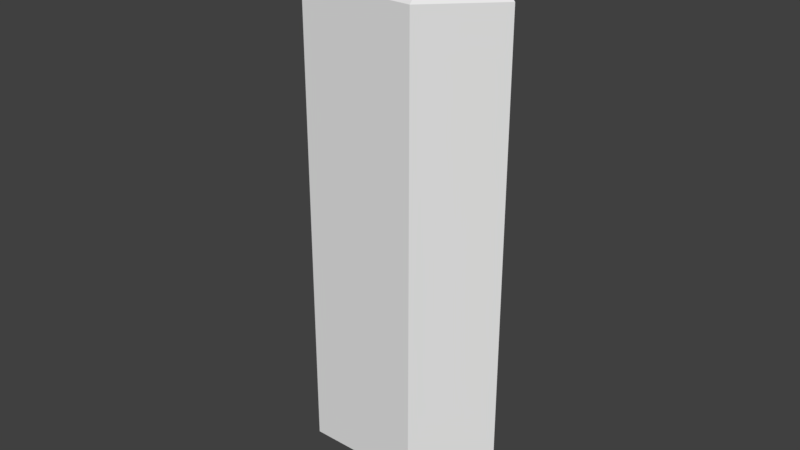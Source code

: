 # Source: Gem.blend  (saved by Blender 2.80.75; exported with 4.5.12 LTS)
import bpy
from mathutils import Matrix  # noqa: F401  (used for matrix-valued properties, if any)

bpy.ops.wm.read_factory_settings(use_empty=True)
scene = bpy.context.scene
scene.name = 'Scene'

# ---- materials (node trees are filled in below, after node groups)
mat_material = bpy.data.materials.new('Material')
mat_material.alpha_threshold = 0.0
mat_material.roughness = 0.5
mat_material.line_color = (0.0, 0.0, 0.0, 1.0)

# ---- material node trees

# ---- world
world_world = bpy.data.worlds.new('World'); scene.world = world_world
world_world.color = (0.05088, 0.05088, 0.05088)
world_world.use_sun_shadow = False
world_world.sun_shadow_jitter_overblur = 0.0

# ---- meshes
me_cube = bpy.data.meshes.new('Cube')
me_cube.from_pydata([(-2.0, 3.576e-07, 4.0), (1.0, -1.0, -4.0), (-1.0, -1.0, -4.0), (-2.0, 1.788e-07, -4.0), (2.0, -5.96e-07, 4.0), (1.0, -1.0, 4.0), (-1.0, -1.0, 4.0), (2.0, 0.0, -4.0), (1.0, 0.0, -5.0), (-1.0, 1.788e-07, -5.0), (1.0, -5.96e-07, 5.0), (-1.0, 3.576e-07, 5.0), (1.0, 1.0, -4.0), (-1.0, 1.0, -4.0), (1.0, 1.0, 4.0), (-1.0, 1.0, 4.0)], [], [(1, 8, 7), (5, 1, 7, 4), (2, 3, 9), (1, 5, 6, 2), (2, 6, 0, 3), (1, 2, 9, 8), (6, 5, 10, 11), (6, 11, 0), (5, 4, 10), (12, 13, 15, 14), (4, 7, 12, 14), (9, 13, 12, 8), (8, 12, 7), (0, 15, 13, 3), (3, 13, 9), (11, 10, 14, 15), (11, 15, 0), (10, 4, 14)])
me_cube.materials.append(mat_material)
me_cube.use_remesh_preserve_volume = False
me_cube.use_remesh_preserve_attributes = False
me_cube.use_mirror_vertex_groups = False
me_cube.update()

# ---- objects
ob_cube = bpy.data.objects.new('Cube', me_cube)

# ---- transforms, parenting, visibility, modifiers, constraints
ob_cube.location = (0.0, 0.0, 0.0)
ob_cube.lock_rotations_4d = False
ob_cube.empty_display_type = 'ARROWS'
ob_cube.lineart.crease_threshold = 0.0

# ---- collection membership
scene.collection.objects.link(ob_cube)

# ---- scene / render settings (as saved in the file)
scene.frame_start = 1; scene.frame_end = 250; scene.frame_set(1)
scene.render.engine = 'CYCLES'
scene.render.fps = 60
scene.render.dither_intensity = 0.0
scene.cycles.use_denoising = False
scene.cycles.samples = 256
scene.cycles.sampling_pattern = 'TABULATED_SOBOL'
scene.cycles.use_adaptive_sampling = False
scene.cycles.use_light_tree = False
scene.cycles.max_bounces = 5
scene.cycles.diffuse_bounces = 6
scene.cycles.glossy_bounces = 6
scene.cycles.transmission_bounces = 6
scene.cycles.volume_bounces = 6
scene.view_settings.view_transform = 'Standard'
bpy.context.view_layer.update()

# ---- added for rendering (the .blend has no active camera and no usable light): camera, sun
cam_auto = bpy.data.cameras.new('AutoCamera')
cam_auto.lens = 50.0
cam_auto.sensor_width = 36.0
cam_auto.clip_end = 1000.0
ob_auto_camera = bpy.data.objects.new('AutoCamera', cam_auto)
scene.collection.objects.link(ob_auto_camera)
ob_auto_camera.location = (10.1353, -12.1624, 8.10826)
ob_auto_camera.rotation_euler = (1.09748, -7.21219e-08, 0.694738)
scene.camera = ob_auto_camera
light_auto_sun = bpy.data.lights.new('AutoSun', 'SUN')
light_auto_sun.energy = 3.0
light_auto_sun.angle = 0.0523599
ob_auto_sun = bpy.data.objects.new('AutoSun', light_auto_sun)
scene.collection.objects.link(ob_auto_sun)
ob_auto_sun.rotation_euler = (0.872665, 0.174533, 0.523599)
bpy.context.view_layer.update()
